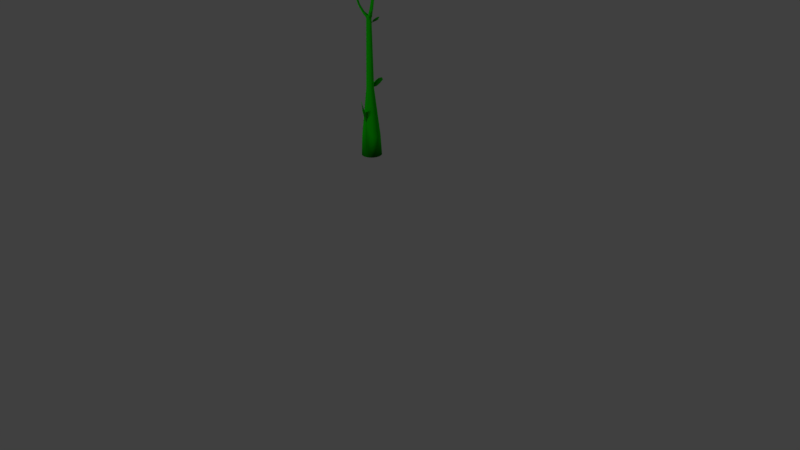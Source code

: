 # Source: plant_pot_w_plant3.blend  (saved by Blender 2.77.0; exported with 4.5.12 LTS)
import bpy
from mathutils import Matrix  # noqa: F401  (used for matrix-valued properties, if any)

bpy.ops.wm.read_factory_settings(use_empty=True)
scene = bpy.context.scene
scene.name = 'Scene'

# ---- collections
col_collection_1 = bpy.data.collections.new('Collection 1'); scene.collection.children.link(col_collection_1)

# ---- materials (node trees are filled in below, after node groups)
mat_material_001 = bpy.data.materials.new('Material.001')
mat_material_001.alpha_threshold = 0.0
mat_material_001.use_transparent_shadow = False
mat_material_001.diffuse_color = (0.001304, 0.1203, 0.0, 1.0)
mat_material_001.specular_color = (0.2185, 1.0, 0.6361)
mat_material_001.roughness = 0.5
mat_material_001.specular_intensity = 0.4087
mat_material = bpy.data.materials.new('Material')
mat_material.alpha_threshold = 0.0
mat_material.use_transparent_shadow = False
mat_material.diffuse_color = (0.001304, 0.1203, 0.0, 1.0)
mat_material.specular_color = (0.2185, 1.0, 0.6361)
mat_material.roughness = 0.5
mat_material.specular_intensity = 0.4087
mat_material_002 = bpy.data.materials.new('Material.002')
mat_material_002.alpha_threshold = 0.0
mat_material_002.use_transparent_shadow = False
mat_material_002.diffuse_color = (0.001304, 0.1203, 0.0, 1.0)
mat_material_002.specular_color = (0.2185, 1.0, 0.6361)
mat_material_002.roughness = 0.5
mat_material_002.specular_intensity = 0.4087
mat_material_003 = bpy.data.materials.new('Material.003')
mat_material_003.alpha_threshold = 0.0
mat_material_003.use_transparent_shadow = False
mat_material_003.diffuse_color = (0.001304, 0.1203, 0.0, 1.0)
mat_material_003.specular_color = (0.2185, 1.0, 0.6361)
mat_material_003.roughness = 0.5
mat_material_003.specular_intensity = 0.4087

# ---- material node trees

# ---- world
world_world = bpy.data.worlds.new('World'); scene.world = world_world
world_world.color = (0.05088, 0.05088, 0.05088)
world_world.use_sun_shadow = False
world_world.sun_shadow_jitter_overblur = 0.0
world_world.cycles.sampling_method = 'MANUAL'

# ---- cameras
cam_camera = bpy.data.cameras.new('Camera')
cam_camera.clip_end = 100.0
cam_camera.lens = 35.0
cam_camera.sensor_width = 32.0
cam_camera.sensor_height = 18.0
cam_camera.ortho_scale = 7.314
cam_camera.dof.focus_distance = 0.0
cam_camera.dof.aperture_fstop = 128.0

# ---- lights
light_hemi = bpy.data.lights.new('Hemi', 'SUN')
light_hemi.transmission_factor = 0.0
light_hemi.angle = 0.1993
light_hemi.energy = 0.75
light_hemi.shadow_buffer_clip_start = 0.5
light_hemi.shadow_soft_size = 0.1
light_hemi.shadow_cascade_max_distance = 1000.0
light_lamp = bpy.data.lights.new('Lamp', 'POINT')
light_lamp.transmission_factor = 0.0
light_lamp.cutoff_distance = 30.0
light_lamp.energy = 284.0
light_lamp.shadow_buffer_clip_start = 1.001
light_lamp.shadow_soft_size = 0.1
light_lamp.shadow_maximum_resolution = 0.006
light_lamp.use_absolute_resolution = True
light_hemi_001 = bpy.data.lights.new('Hemi.001', 'SUN')
light_hemi_001.transmission_factor = 0.0
light_hemi_001.angle = 0.1993
light_hemi_001.energy = 2.75
light_hemi_001.shadow_buffer_clip_start = 0.5
light_hemi_001.shadow_soft_size = 0.1
light_hemi_001.shadow_cascade_max_distance = 1000.0

# ---- meshes
me_cube_002 = bpy.data.meshes.new('Cube.002')
me_cube_002.from_pydata([(-0.4768, -0.9213, -0.6052), (-0.4346, -0.9213, 0.6946), (-0.4768, -0.8659, -0.6052), (-0.4346, -0.8659, 0.6946), (0.431, -0.9213, -0.7315), (0.4653, -0.9213, 0.7314), (0.431, -0.8659, -0.7315), (0.4653, -0.8659, 0.7314), (-0.5798, -0.9213, 0.0), (-0.4346, -0.9038, 0.6946), (-0.5798, -0.8659, 0.0), (-0.4768, -0.9038, -0.6052), (-0.00277, -0.8659, 1.0), (0.558, -0.8659, 0.0), (0.01118, -0.8999, -1.004), (0.4653, -0.9038, 0.7314), (0.558, -0.9213, 0.0), (0.431, -0.9038, -0.7315), (-0.00277, -0.9213, 1.0), (0.01068, -0.9544, -1.004), (-0.00277, -0.9038, 1.0), (0.01118, -0.9391, -1.004), (-0.03252, -1.027, 0.0), (0.558, -0.9038, 0.0), (-0.03252, -0.9744, 0.0), (-0.5798, -0.9038, 0.0), (0.2765, -0.8999, -0.8799), (0.2765, -0.9391, -0.8799), (0.1337, -0.879, -1.005), (0.1086, -0.879, -1.089), (0.1086, -0.9032, -1.089), (0.1337, -0.9032, -1.005), (0.349, -0.8645, -1.28), (0.3122, -0.8422, -1.3), (0.3112, -0.8479, -1.305), (0.348, -0.8701, -1.285), (0.403, -0.8458, -1.327), (0.3767, -0.8112, -1.346), (0.3739, -0.8159, -1.35), (0.4003, -0.8505, -1.331)], [], [(25, 10, 2, 11), (24, 13, 6, 26, 14), (23, 16, 4, 17), (22, 8, 0, 19), (27, 26, 6, 17), (20, 12, 3, 9), (18, 20, 9, 1), (5, 15, 20, 18), (15, 7, 12, 20), (19, 21, 27, 17, 4), (0, 11, 21, 19), (11, 2, 14, 21), (16, 22, 19, 4), (5, 18, 22, 16), (18, 1, 8, 22), (13, 23, 17, 6), (7, 15, 23, 13), (15, 5, 16, 23), (10, 24, 14, 2), (3, 12, 24, 10), (12, 7, 13, 24), (8, 25, 11, 0), (1, 9, 25, 8), (9, 3, 10, 25), (26, 27, 31, 28), (30, 29, 33, 34), (21, 14, 29, 30), (14, 26, 28, 29), (27, 21, 30, 31), (35, 34, 38, 39), (31, 30, 34, 35), (29, 28, 32, 33), (28, 31, 35, 32), (38, 37, 36, 39), (33, 32, 36, 37), (32, 35, 39, 36), (34, 33, 37, 38)])
me_cube_002.polygons.foreach_set('use_smooth', [True] * 37)
me_cube_002.materials.append(mat_material_001)
me_cube_002.use_remesh_preserve_volume = False
me_cube_002.use_remesh_preserve_attributes = False
me_cube_002.use_mirror_vertex_groups = False
me_cube_002.update()
me_cone = bpy.data.meshes.new('Cone')
me_cone.from_pydata([], [], [])
me_cone.use_remesh_preserve_volume = False
me_cone.use_remesh_preserve_attributes = False
me_cone.use_mirror_vertex_groups = False
me_cone.update()
me_cylinder_001 = bpy.data.meshes.new('Cylinder.001')
me_cylinder_001.from_pydata([(-0.005932, -0.06076, 0.1229), (-0.01131, -0.06447, -0.03061), (-0.01709, -0.05884, 0.08784), (-0.02063, -0.06356, -0.03061), (-0.02778, -0.05647, 0.07123), (-0.02959, -0.06084, -0.03061), (-0.03522, -0.05249, 0.06544), (-0.03785, -0.05642, -0.03061), (-0.04175, -0.04714, 0.06492), (-0.04509, -0.05048, -0.03061), (-0.0471, -0.04062, 0.06492), (-0.05103, -0.04324, -0.03061), (-0.05108, -0.03318, 0.06492), (-0.05544, -0.03499, -0.03061), (-0.05353, -0.0251, 0.06492), (-0.05816, -0.02602, -0.03061), (-0.05435, -0.0167, 0.06492), (-0.05908, -0.0167, -0.03061), (-0.05353, -0.008308, 0.06492), (-0.05816, -0.007386, -0.03061), (-0.05108, -0.0002328, 0.06492), (-0.05544, 0.001575, -0.03061), (-0.0471, 0.007209, 0.06492), (-0.05103, 0.009834, -0.03061), (-0.04175, 0.01373, 0.06492), (-0.04509, 0.01707, -0.03061), (-0.03522, 0.01908, 0.06492), (-0.03785, 0.02301, -0.03061), (-0.02778, 0.02306, 0.06492), (-0.02959, 0.02743, -0.03061), (-0.01971, 0.02551, 0.06492), (-0.02063, 0.03015, -0.03061), (-0.01131, 0.02634, 0.06492), (-0.01131, 0.03106, -0.03061), (-0.002911, 0.02551, 0.06492), (-0.001989, 0.03015, -0.03061), (0.005163, 0.02306, 0.06492), (0.006972, 0.02743, -0.03061), (0.01261, 0.01908, 0.06492), (0.01523, 0.02301, -0.03061), (0.01913, 0.01373, 0.06492), (0.02247, 0.01707, -0.03061), (0.02448, 0.007209, 0.06492), (0.02841, 0.009834, -0.03061), (0.02846, -0.0002328, 0.06492), (0.03282, 0.001575, -0.03061), (0.03091, -0.008308, 0.06492), (0.03554, -0.007386, -0.03061), (0.03174, -0.01671, 0.06492), (0.03646, -0.01671, -0.03061), (0.03091, -0.0251, 0.06492), (0.03554, -0.02602, -0.03061), (0.02846, -0.03318, 0.06544), (0.03282, -0.03499, -0.03061), (0.02448, -0.04062, 0.07123), (0.02841, -0.04324, -0.03061), (0.01676, -0.04857, 0.08784), (0.02247, -0.05048, -0.03061), (0.008228, -0.05646, 0.1227), (0.01523, -0.05642, -0.03061), (0.003586, -0.0598, 0.1411), (0.006972, -0.06084, -0.03061), (-0.0003445, -0.06099, 0.1412), (-0.001989, -0.06356, -0.03061), (-0.01131, -0.03478, 0.2912), (-0.01484, -0.03444, 0.2912), (-0.01823, -0.03341, 0.2912), (-0.02135, -0.03174, 0.2912), (-0.02409, -0.02949, 0.2912), (-0.02634, -0.02675, 0.2912), (-0.02801, -0.02362, 0.2912), (-0.02904, -0.02023, 0.2912), (-0.02939, -0.0167, 0.2912), (-0.02904, -0.01318, 0.2912), (-0.02801, -0.009787, 0.2912), (-0.02634, -0.006661, 0.2912), (-0.02409, -0.003922, 0.2912), (-0.02135, -0.001674, 0.2912), (-0.01823, -3.219e-06, 0.2912), (-0.01484, 0.001026, 0.2912), (-0.01131, 0.001373, 0.2912), (-0.007782, 0.001026, 0.2912), (-0.004391, -3.219e-06, 0.2912), (-0.001265, -0.001674, 0.2912), (0.001474, -0.003922, 0.2912), (0.003722, -0.006661, 0.2912), (0.005393, -0.009787, 0.2912), (0.006422, -0.01318, 0.2912), (0.006769, -0.0167, 0.2912), (0.006422, -0.02023, 0.2912), (0.005393, -0.02362, 0.2912), (0.003722, -0.02675, 0.2912), (0.001474, -0.02949, 0.2912), (-0.001265, -0.03174, 0.2912), (-0.004391, -0.03341, 0.2912), (-0.007782, -0.03444, 0.2912), (-0.01047, -0.02445, 0.6024), (-0.01282, -0.02464, 0.6024), (-0.01516, -0.02436, 0.6024), (-0.0174, -0.02363, 0.6024), (-0.01945, -0.02248, 0.6024), (-0.02125, -0.02095, 0.6024), (-0.0227, -0.0191, 0.6024), (-0.02377, -0.017, 0.6024), (-0.02441, -0.01474, 0.6024), (-0.0246, -0.01239, 0.6024), (-0.02432, -0.01005, 0.6024), (-0.02359, -0.007808, 0.6024), (-0.02244, -0.005752, 0.6024), (-0.02091, -0.003961, 0.6024), (-0.01906, -0.002502, 0.6024), (-0.01697, -0.001432, 0.6024), (-0.0147, -0.0007926, 0.6024), (-0.01235, -0.0006075, 0.6024), (-0.01001, -0.000884, 0.6024), (-0.007769, -0.001612, 0.6024), (-0.005713, -0.002763, 0.6024), (-0.003922, -0.004292, 0.6024), (-0.002463, -0.006142, 0.6024), (-0.001393, -0.008241, 0.6024), (-0.0007536, -0.01051, 0.6024), (-0.0005684, -0.01286, 0.6024), (-0.000845, -0.0152, 0.6024), (-0.001573, -0.01744, 0.6024), (-0.002724, -0.01949, 0.6024), (-0.004253, -0.02128, 0.6024), (-0.006103, -0.02274, 0.6024), (-0.008202, -0.02381, 0.6024), (-0.01047, -0.02445, 0.6101), (-0.01282, -0.02464, 0.6101), (-0.01516, -0.02436, 0.6101), (-0.0174, -0.02363, 0.6101), (-0.01945, -0.02248, 0.6101), (-0.02125, -0.02095, 0.6101), (-0.0227, -0.0191, 0.6101), (-0.02377, -0.017, 0.6101), (-0.02441, -0.01474, 0.6101), (-0.0246, -0.01239, 0.6101), (-0.02432, -0.01005, 0.6101), (-0.02359, -0.007808, 0.6101), (-0.02244, -0.005752, 0.6101), (-0.02091, -0.003961, 0.6101), (-0.01906, -0.002502, 0.6101), (-0.01697, -0.001432, 0.6101), (-0.0147, -0.0007926, 0.6101), (-0.01235, -0.0006075, 0.6101), (-0.01001, -0.000884, 0.6101), (-0.007769, -0.001612, 0.6101), (-0.005713, -0.002763, 0.6101), (-0.003922, -0.004292, 0.6101), (-0.002463, -0.006142, 0.6101), (-0.001393, -0.008241, 0.6101), (-0.0007536, -0.01051, 0.6101), (-0.0005684, -0.01286, 0.6101), (-0.000845, -0.0152, 0.6101), (-0.001573, -0.01744, 0.6101), (-0.002724, -0.01949, 0.6101), (-0.004253, -0.02128, 0.6101), (-0.006103, -0.02274, 0.6101), (-0.008202, -0.02381, 0.6101), (-0.01432, -0.02519, 0.6168), (-0.01668, -0.02538, 0.6168), (-0.01903, -0.0251, 0.6168), (-0.02128, -0.02437, 0.6168), (-0.02335, -0.02322, 0.6168), (-0.02515, -0.02168, 0.6168), (-0.02662, -0.01983, 0.6168), (-0.02769, -0.01772, 0.6168), (-0.02834, -0.01544, 0.6168), (-0.02852, -0.01308, 0.6168), (-0.02825, -0.01072, 0.6168), (-0.02751, -0.008473, 0.6168), (-0.02635, -0.006409, 0.6168), (-0.02481, -0.004611, 0.6168), (-0.02295, -0.003147, 0.6168), (-0.01702, -0.001395, 0.6168), (-0.01089, -6.114e-05, 0.6168), (-0.008534, 0.0001256, 0.6168), (-0.006184, -0.0001507, 0.6168), (-0.003932, -0.0008795, 0.6168), (-0.001864, -0.002033, 0.6168), (-6.077e-05, -0.003568, 0.6168), (0.001409, -0.005425, 0.6168), (0.002485, -0.007535, 0.6168), (0.003128, -0.009815, 0.6168), (0.003314, -0.01218, 0.6168), (0.003036, -0.01453, 0.6168), (0.0023, -0.01678, 0.6168), (0.00114, -0.01884, 0.6168), (-0.0003998, -0.02064, 0.6168), (-0.00226, -0.02211, 0.6168), (-0.008227, -0.02387, 0.6168), (-0.021, -0.02651, 0.6212), (-0.02339, -0.02671, 0.6212), (-0.02577, -0.02644, 0.6212), (-0.02806, -0.02571, 0.6212), (-0.03018, -0.02456, 0.6212), (-0.03203, -0.02301, 0.6212), (-0.03353, -0.02113, 0.6212), (-0.03464, -0.019, 0.6213), (-0.03529, -0.01668, 0.6213), (-0.03548, -0.01428, 0.6213), (-0.03519, -0.01189, 0.6212), (-0.03442, -0.00961, 0.6212), (-0.03322, -0.007521, 0.6212), (-0.03164, -0.005706, 0.6212), (-0.02974, -0.004231, 0.6212), (-0.0237, -0.002501, 0.6211), (-0.01484, -0.02513, 0.6211), (-0.003927, -0.01596, 0.6497), (-0.005537, -0.009782, 0.6499), (-0.004399, -0.008072, 0.6498), (-0.002948, -0.006625, 0.6497), (-0.001237, -0.005491, 0.6496), (0.0006679, -0.004711, 0.6496), (0.002696, -0.004314, 0.6496), (0.004771, -0.004316, 0.6497), (0.00681, -0.00472, 0.6497), (0.008733, -0.005512, 0.6497), (0.01047, -0.006661, 0.6498), (0.01197, -0.008123, 0.6498), (0.01317, -0.009845, 0.6499), (0.01399, -0.01177, 0.65), (0.01443, -0.01381, 0.6501), (0.01447, -0.0159, 0.6501), (0.008157, -0.01967, 0.6498), (-0.04035, -0.02583, 0.6348), (-0.04175, -0.02592, 0.6348), (-0.04316, -0.02573, 0.6347), (-0.04454, -0.02528, 0.6347), (-0.04584, -0.02457, 0.6347), (-0.04697, -0.02363, 0.6348), (-0.04791, -0.02249, 0.6348), (-0.04861, -0.0212, 0.6348), (-0.04901, -0.01979, 0.6348), (-0.04911, -0.01833, 0.6348), (-0.04891, -0.01687, 0.6348), (-0.04844, -0.01548, 0.6348), (-0.04771, -0.0142, 0.6348), (-0.04675, -0.01309, 0.6348), (-0.04562, -0.01219, 0.6348), (-0.0418, -0.01111, 0.6346), (-0.03647, -0.02496, 0.6347), (-0.06288, -0.02846, 0.6642), (-0.06384, -0.0285, 0.664), (-0.06487, -0.02835, 0.6639), (-0.06593, -0.028, 0.6639), (-0.06691, -0.02747, 0.6639), (-0.06781, -0.02676, 0.664), (-0.06857, -0.02591, 0.6641), (-0.0691, -0.02492, 0.6641), (-0.06941, -0.02385, 0.6641), (-0.06948, -0.02274, 0.6641), (-0.0693, -0.02163, 0.664), (-0.06891, -0.02057, 0.664), (-0.06834, -0.0196, 0.664), (-0.06763, -0.01875, 0.664), (-0.06678, -0.01807, 0.664), (-0.06387, -0.01723, 0.6638), (-0.05999, -0.02783, 0.6641), (-0.07789, -0.03078, 0.7027), (-0.07876, -0.03082, 0.7025), (-0.07973, -0.03071, 0.7025), (-0.08068, -0.03041, 0.7025), (-0.08159, -0.02994, 0.7026), (-0.08238, -0.02931, 0.7027), (-0.08304, -0.02855, 0.7027), (-0.08355, -0.02769, 0.7028), (-0.08382, -0.02674, 0.7028), (-0.08386, -0.02575, 0.7028), (-0.08371, -0.02477, 0.7027), (-0.08337, -0.02383, 0.7027), (-0.08285, -0.02296, 0.7026), (-0.08217, -0.02221, 0.7026), (-0.08142, -0.0216, 0.7026), (-0.07891, -0.02087, 0.7025), (-0.07547, -0.03026, 0.7028), (-0.08819, -0.03107, 0.7542), (-0.08877, -0.03111, 0.7541), (-0.08935, -0.03104, 0.7541), (-0.08992, -0.03086, 0.7542), (-0.09045, -0.03058, 0.7542), (-0.09093, -0.0302, 0.7543), (-0.09134, -0.02975, 0.7543), (-0.09165, -0.02923, 0.7544), (-0.09184, -0.02867, 0.7545), (-0.09186, -0.02808, 0.7544), (-0.09176, -0.02748, 0.7544), (-0.09154, -0.02692, 0.7543), (-0.09123, -0.0264, 0.7542), (-0.09084, -0.02595, 0.7542), (-0.09037, -0.02558, 0.7542), (-0.08889, -0.02514, 0.7542), (-0.08677, -0.03076, 0.7544), (0.002601, -0.01167, 0.6873), (0.0001003, -0.005924, 0.6877), (0.001093, -0.004433, 0.6878), (0.002374, -0.003164, 0.688), (0.003892, -0.002163, 0.6882), (0.00559, -0.001469, 0.6884), (0.007397, -0.001115, 0.6886), (0.009245, -0.001113, 0.6888), (0.01105, -0.00147, 0.689), (0.01276, -0.00217, 0.689), (0.01429, -0.003186, 0.6891), (0.01561, -0.004476, 0.6891), (0.01666, -0.00599, 0.6891), (0.01741, -0.007673, 0.6891), (0.0178, -0.009467, 0.689), (0.01783, -0.0113, 0.6889), (0.01118, -0.01431, 0.6877), (0.004692, -0.01203, 0.7177), (0.001521, -0.009495, 0.7435), (0.001124, -0.007258, 0.7436), (0.002625, -0.005772, 0.7438), (0.004396, -0.004605, 0.744), (0.006365, -0.003804, 0.7443), (0.008468, -0.003397, 0.7445), (0.01062, -0.003402, 0.7448), (0.01273, -0.00382, 0.745), (0.01472, -0.004639, 0.7451), (0.01651, -0.005827, 0.7452), (0.01803, -0.007338, 0.7452), (0.01924, -0.009112, 0.7452), (0.02009, -0.01108, 0.7452), (0.02056, -0.01318, 0.7452), (0.01888, -0.01482, 0.7445), (0.01255, -0.01444, 0.7181), (0.008888, -0.01805, 0.8228), (0.005812, -0.01637, 0.8229), (0.004999, -0.01515, 0.823), (0.005497, -0.01389, 0.8231), (0.006236, -0.01275, 0.8232), (0.007184, -0.01177, 0.8233), (0.008307, -0.011, 0.8234), (0.009568, -0.01046, 0.8236), (0.01091, -0.01017, 0.8237), (0.01229, -0.01014, 0.8238), (0.01365, -0.01039, 0.8239), (0.01493, -0.01089, 0.8239), (0.01609, -0.01162, 0.8239), (0.01709, -0.01257, 0.8239), (0.01788, -0.01369, 0.8239), (0.01734, -0.01506, 0.8235), (0.01446, -0.01742, 0.8231), (0.01088, -0.01697, 0.8477), (0.009736, -0.01634, 0.8477), (0.009428, -0.01589, 0.8477), (0.009611, -0.01542, 0.8477), (0.009883, -0.01499, 0.8477), (0.01023, -0.01463, 0.8478), (0.01065, -0.01434, 0.8478), (0.01112, -0.01414, 0.8479), (0.01162, -0.01404, 0.8479), (0.01214, -0.01403, 0.848), (0.01265, -0.01412, 0.8481), (0.01313, -0.0143, 0.8481), (0.01356, -0.01458, 0.8482), (0.01394, -0.01493, 0.8482), (0.01423, -0.01535, 0.8482), (0.01403, -0.01585, 0.848), (0.01296, -0.01673, 0.8479), (0.01139, -0.01718, 0.8583), (0.01068, -0.0168, 0.8583), (0.0105, -0.01653, 0.8583), (0.01061, -0.01624, 0.8583), (0.01077, -0.01598, 0.8583), (0.01099, -0.01576, 0.8583), (0.01124, -0.01559, 0.8583), (0.01153, -0.01546, 0.8584), (0.01183, -0.0154, 0.8584), (0.01214, -0.0154, 0.8584), (0.01245, -0.01545, 0.8585), (0.01275, -0.01556, 0.8585), (0.01301, -0.01573, 0.8586), (0.01324, -0.01595, 0.8586), (0.01342, -0.0162, 0.8586), (0.0133, -0.01651, 0.8585), (0.01265, -0.01704, 0.8584), (0.006009, -0.02786, 0.7488), (0.004424, -0.02737, 0.7487), (0.006096, -0.02848, 0.7587), (0.004728, -0.02805, 0.7585), (0.004267, -0.03396, 0.7687), (0.003719, -0.03379, 0.7687), (0.00427, -0.0342, 0.7721), (0.003802, -0.03405, 0.772), (-0.001288, -0.05791, 0.1851), (0.001433, -0.05709, 0.1851), (0.004357, -0.06329, 0.1507), (0.0008869, -0.06434, 0.1507), (0.0003952, -0.06412, 0.1923), (0.002695, -0.06344, 0.1923), (0.007885, -0.08342, 0.2038), (0.006561, -0.08378, 0.204), (0.006113, -0.07649, 0.2161), (0.007062, -0.07624, 0.2161), (0.008825, -0.08396, 0.2139), (0.007814, -0.08422, 0.2138), (0.007508, -0.07867, 0.218), (0.008226, -0.07849, 0.218), (0.01074, -0.08513, 0.217), (0.009703, -0.08539, 0.2171), (0.009388, -0.07984, 0.2185), (0.01013, -0.07966, 0.2185), (0.009715, -0.0919, 0.2525), (0.009495, -0.09195, 0.2525), (0.009429, -0.09078, 0.2528), (0.009585, -0.09074, 0.2528)], [], [(0, 1, 3, 2), (2, 3, 5, 4), (4, 5, 7, 6), (6, 7, 9, 8), (8, 9, 11, 10), (10, 11, 13, 12), (12, 13, 15, 14), (14, 15, 17, 16), (16, 17, 19, 18), (18, 19, 21, 20), (20, 21, 23, 22), (22, 23, 25, 24), (24, 25, 27, 26), (26, 27, 29, 28), (28, 29, 31, 30), (30, 31, 33, 32), (32, 33, 35, 34), (34, 35, 37, 36), (36, 37, 39, 38), (38, 39, 41, 40), (40, 41, 43, 42), (42, 43, 45, 44), (44, 45, 47, 46), (46, 47, 49, 48), (48, 49, 51, 50), (50, 51, 53, 52), (52, 53, 55, 54), (54, 55, 57, 56), (56, 57, 59, 58), (58, 59, 61, 60), (3, 1, 63, 61, 59, 57, 55, 53, 51, 49, 47, 45, 43, 41, 39, 37, 35, 33, 31, 29, 27, 25, 23, 21, 19, 17, 15, 13, 11, 9, 7, 5), (60, 61, 63, 62), (62, 63, 1, 0), (44, 46, 87, 86), (89, 90, 122, 121), (0, 2, 65, 64), (62, 0, 64, 95, 387), (18, 20, 74, 73), (36, 38, 83, 82), (54, 56, 92, 91), (10, 12, 70, 69), (28, 30, 79, 78), (46, 48, 88, 87), (2, 4, 66, 65), (20, 22, 75, 74), (38, 40, 84, 83), (56, 58, 93, 92), (12, 14, 71, 70), (30, 32, 80, 79), (48, 50, 89, 88), (4, 6, 67, 66), (22, 24, 76, 75), (40, 42, 85, 84), (58, 60, 388, 94, 93), (14, 16, 72, 71), (32, 34, 81, 80), (50, 52, 90, 89), (6, 8, 68, 67), (24, 26, 77, 76), (42, 44, 86, 85), (388, 387, 95, 94), (16, 18, 73, 72), (34, 36, 82, 81), (52, 54, 91, 90), (8, 10, 69, 68), (26, 28, 78, 77), (97, 98, 130, 129), (76, 77, 109, 108), (90, 91, 123, 122), (77, 78, 110, 109), (64, 65, 97, 96), (91, 92, 124, 123), (78, 79, 111, 110), (65, 66, 98, 97), (92, 93, 125, 124), (79, 80, 112, 111), (66, 67, 99, 98), (93, 94, 126, 125), (80, 81, 113, 112), (67, 68, 100, 99), (94, 95, 127, 126), (81, 82, 114, 113), (68, 69, 101, 100), (95, 64, 96, 127), (82, 83, 115, 114), (69, 70, 102, 101), (83, 84, 116, 115), (70, 71, 103, 102), (84, 85, 117, 116), (71, 72, 104, 103), (85, 86, 118, 117), (72, 73, 105, 104), (86, 87, 119, 118), (73, 74, 106, 105), (87, 88, 120, 119), (74, 75, 107, 106), (88, 89, 121, 120), (75, 76, 108, 107), (150, 151, 183, 182), (124, 125, 157, 156), (111, 112, 144, 143), (98, 99, 131, 130), (125, 126, 158, 157), (112, 113, 145, 144), (99, 100, 132, 131), (126, 127, 159, 158), (113, 114, 146, 145), (100, 101, 133, 132), (127, 96, 128, 159), (114, 115, 147, 146), (101, 102, 134, 133), (115, 116, 148, 147), (102, 103, 135, 134), (116, 117, 149, 148), (103, 104, 136, 135), (117, 118, 150, 149), (104, 105, 137, 136), (118, 119, 151, 150), (105, 106, 138, 137), (119, 120, 152, 151), (106, 107, 139, 138), (120, 121, 153, 152), (107, 108, 140, 139), (121, 122, 154, 153), (108, 109, 141, 140), (122, 123, 155, 154), (109, 110, 142, 141), (96, 97, 129, 128), (123, 124, 156, 155), (110, 111, 143, 142), (136, 137, 169, 168), (164, 165, 197, 196), (179, 180, 214, 213), (137, 138, 170, 169), (151, 152, 184, 183), (138, 139, 171, 170), (152, 153, 185, 184), (139, 140, 172, 171), (153, 154, 186, 185), (140, 141, 173, 172), (154, 155, 187, 186), (141, 142, 174, 173), (128, 129, 161, 160), (155, 156, 188, 187), (142, 143, 175, 174), (129, 130, 162, 161), (156, 157, 189, 188), (143, 144, 176, 175), (130, 131, 163, 162), (157, 158, 190, 189), (144, 145, 177, 176), (131, 132, 164, 163), (158, 159, 191, 190), (145, 146, 178, 177), (132, 133, 165, 164), (159, 128, 160, 191), (146, 147, 179, 178), (133, 134, 166, 165), (147, 148, 180, 179), (134, 135, 167, 166), (148, 149, 181, 180), (135, 136, 168, 167), (149, 150, 182, 181), (206, 207, 241, 240), (172, 173, 205, 204), (165, 166, 198, 197), (173, 174, 206, 205), (166, 167, 199, 198), (174, 175, 207, 206), (167, 168, 200, 199), (160, 161, 193, 192), (168, 169, 201, 200), (161, 162, 194, 193), (191, 160, 192, 208), (169, 170, 202, 201), (162, 163, 195, 194), (175, 191, 208, 207), (170, 171, 203, 202), (163, 164, 196, 195), (171, 172, 204, 203), (219, 220, 305, 304), (187, 188, 222, 221), (180, 181, 215, 214), (188, 189, 223, 222), (181, 182, 216, 215), (189, 190, 224, 223), (182, 183, 217, 216), (175, 176, 210, 209), (190, 191, 225, 224), (183, 184, 218, 217), (176, 177, 211, 210), (184, 185, 219, 218), (177, 178, 212, 211), (191, 175, 209, 225), (185, 186, 220, 219), (178, 179, 213, 212), (186, 187, 221, 220), (239, 240, 257, 256), (199, 200, 234, 233), (192, 193, 227, 226), (208, 192, 226, 242), (200, 201, 235, 234), (193, 194, 228, 227), (207, 208, 242, 241), (201, 202, 236, 235), (194, 195, 229, 228), (202, 203, 237, 236), (195, 196, 230, 229), (203, 204, 238, 237), (196, 197, 231, 230), (204, 205, 239, 238), (197, 198, 232, 231), (205, 206, 240, 239), (198, 199, 233, 232), (244, 245, 262, 261), (232, 233, 250, 249), (240, 241, 258, 257), (233, 234, 251, 250), (226, 227, 244, 243), (242, 226, 243, 259), (234, 235, 252, 251), (227, 228, 245, 244), (241, 242, 259, 258), (235, 236, 253, 252), (228, 229, 246, 245), (236, 237, 254, 253), (229, 230, 247, 246), (237, 238, 255, 254), (230, 231, 248, 247), (238, 239, 256, 255), (231, 232, 249, 248), (264, 265, 282, 281), (258, 259, 276, 275), (252, 253, 270, 269), (245, 246, 263, 262), (253, 254, 271, 270), (246, 247, 264, 263), (254, 255, 272, 271), (247, 248, 265, 264), (255, 256, 273, 272), (248, 249, 266, 265), (256, 257, 274, 273), (249, 250, 267, 266), (257, 258, 275, 274), (250, 251, 268, 267), (243, 244, 261, 260), (259, 243, 260, 276), (251, 252, 269, 268), (277, 278, 279, 280, 281, 282, 283, 284, 285, 286, 287, 288, 289, 290, 291, 292, 293), (272, 273, 290, 289), (265, 266, 283, 282), (273, 274, 291, 290), (266, 267, 284, 283), (274, 275, 292, 291), (267, 268, 285, 284), (260, 261, 278, 277), (276, 260, 277, 293), (268, 269, 286, 285), (261, 262, 279, 278), (275, 276, 293, 292), (269, 270, 287, 286), (262, 263, 280, 279), (270, 271, 288, 287), (263, 264, 281, 280), (271, 272, 289, 288), (304, 305, 322, 321), (212, 213, 298, 297), (220, 221, 306, 305), (213, 214, 299, 298), (221, 222, 307, 306), (214, 215, 300, 299), (222, 223, 308, 307), (215, 216, 301, 300), (223, 224, 309, 308), (216, 217, 302, 301), (209, 210, 295, 294), (224, 225, 310, 309), (217, 218, 303, 302), (210, 211, 296, 295), (225, 209, 294, 310), (218, 219, 304, 303), (211, 212, 297, 296), (324, 325, 342, 341), (297, 298, 315, 314), (305, 306, 323, 322), (298, 299, 316, 315), (306, 307, 324, 323), (299, 300, 317, 316), (307, 308, 325, 324), (300, 301, 318, 317), (308, 309, 326, 325), (301, 302, 319, 318), (294, 295, 312, 311), (309, 310, 327, 326), (302, 303, 320, 319), (295, 296, 313, 312), (310, 294, 380, 379), (303, 304, 321, 320), (296, 297, 314, 313), (329, 330, 347, 346), (317, 318, 335, 334), (325, 326, 343, 342), (318, 319, 336, 335), (311, 312, 329, 328), (326, 327, 344, 343), (319, 320, 337, 336), (312, 313, 330, 329), (327, 311, 328, 344), (320, 321, 338, 337), (313, 314, 331, 330), (321, 322, 339, 338), (314, 315, 332, 331), (322, 323, 340, 339), (315, 316, 333, 332), (323, 324, 341, 340), (316, 317, 334, 333), (349, 350, 367, 366), (344, 328, 345, 361), (337, 338, 355, 354), (330, 331, 348, 347), (338, 339, 356, 355), (331, 332, 349, 348), (339, 340, 357, 356), (332, 333, 350, 349), (340, 341, 358, 357), (333, 334, 351, 350), (341, 342, 359, 358), (334, 335, 352, 351), (342, 343, 360, 359), (335, 336, 353, 352), (328, 329, 346, 345), (343, 344, 361, 360), (336, 337, 354, 353), (378, 362, 363, 364, 365, 366, 367, 368, 369, 370, 371, 372, 373, 374, 375, 376, 377), (357, 358, 375, 374), (350, 351, 368, 367), (358, 359, 376, 375), (351, 352, 369, 368), (359, 360, 377, 376), (352, 353, 370, 369), (345, 346, 363, 362), (360, 361, 378, 377), (353, 354, 371, 370), (346, 347, 364, 363), (361, 345, 362, 378), (354, 355, 372, 371), (347, 348, 365, 364), (355, 356, 373, 372), (348, 349, 366, 365), (356, 357, 374, 373), (379, 380, 384, 383), (327, 310, 379, 381), (311, 327, 381, 382), (294, 311, 382, 380), (383, 384, 386, 385), (381, 379, 383, 385), (382, 381, 385, 386), (380, 382, 386, 384), (388, 60, 389, 392), (389, 390, 394, 393), (60, 62, 390, 389), (387, 388, 392, 391), (62, 387, 391, 390), (395, 396, 400, 399), (391, 392, 396, 395), (390, 391, 395, 394), (392, 389, 393, 396), (400, 397, 401, 404), (394, 395, 399, 398), (396, 393, 397, 400), (393, 394, 398, 397), (403, 404, 408, 407), (397, 398, 402, 401), (399, 400, 404, 403), (398, 399, 403, 402), (405, 406, 407, 408), (402, 403, 407, 406), (404, 401, 405, 408), (401, 402, 406, 405)])
me_cylinder_001.polygons.foreach_set('use_smooth', [True] * 379)
me_cylinder_001.materials.append(mat_material)
me_cylinder_001.use_remesh_preserve_volume = False
me_cylinder_001.use_remesh_preserve_attributes = False
me_cylinder_001.use_mirror_vertex_groups = False
me_cylinder_001.update()
me_cube = bpy.data.meshes.new('Cube')
me_cube.from_pydata([(13.78, -0.133, -0.3442), (6.522, -0.9934, 0.7315), (6.522, 1.401, -1.089), (4.724, 1.071, -0.1203), (14.55, -0.133, -0.3442), (8.63, -0.9934, 0.7315), (8.63, 1.401, -1.089), (6.609, 1.071, -0.1203)], [], [(1, 3, 2, 0), (3, 7, 6, 2), (7, 5, 4, 6), (5, 1, 0, 4), (0, 2, 6, 4), (5, 7, 3, 1)])
me_cube.materials.append(mat_material)
me_cube.use_remesh_preserve_volume = False
me_cube.use_remesh_preserve_attributes = False
me_cube.use_mirror_vertex_groups = False
me_cube.update()
me_cube_001 = bpy.data.meshes.new('Cube.001')
me_cube_001.from_pydata([(-1.437, -0.1521, -0.2194), (6.522, -0.9934, 0.7315), (6.522, 1.401, -1.089), (14.01, 0.3049, 0.1347), (-1.025, -0.1521, -0.2194), (8.63, -0.9934, 0.7315), (8.63, 1.401, -1.089), (14.79, 0.3049, 0.1347), (-1.231, -0.1521, -0.2194)], [], [(1, 3, 2, 0), (3, 7, 6, 2), (7, 5, 4, 6), (5, 1, 0, 8, 4), (0, 2, 6, 4, 8), (5, 7, 3, 1)])
me_cube_001.materials.append(mat_material_001)
me_cube_001.use_remesh_preserve_volume = False
me_cube_001.use_remesh_preserve_attributes = False
me_cube_001.use_mirror_vertex_groups = False
me_cube_001.update()
me_cube_003 = bpy.data.meshes.new('Cube.003')
me_cube_003.from_pydata([(-0.4768, -0.9213, -0.6052), (-0.4346, -0.9213, 0.6946), (-0.4768, -0.8659, -0.6052), (-0.4346, -0.8659, 0.6946), (0.431, -0.9213, -0.7315), (0.4653, -0.9213, 0.7314), (0.431, -0.8659, -0.7315), (0.4653, -0.8659, 0.7314), (-0.5798, -0.9213, 0.0), (-0.4346, -0.9038, 0.6946), (-0.5798, -0.8659, 0.0), (-0.4768, -0.9038, -0.6052), (-0.00277, -0.8659, 1.0), (0.558, -0.8659, 0.0), (0.01118, -0.8999, -1.004), (0.4653, -0.9038, 0.7314), (0.558, -0.9213, 0.0), (0.431, -0.9038, -0.7315), (-0.00277, -0.9213, 1.0), (0.01068, -0.9544, -1.004), (-0.00277, -0.9038, 1.0), (0.01118, -0.9391, -1.004), (-0.03252, -1.027, 0.0), (0.558, -0.9038, 0.0), (-0.03252, -0.9744, 0.0), (-0.5798, -0.9038, 0.0), (0.2765, -0.8999, -0.8799), (0.2765, -0.9391, -0.8799), (0.1337, -0.879, -1.005), (0.1086, -0.879, -1.089), (0.1086, -0.9032, -1.089), (0.1337, -0.9032, -1.005), (0.349, -0.8645, -1.28), (0.3122, -0.8422, -1.3), (0.3112, -0.8479, -1.305), (0.348, -0.8701, -1.285), (0.403, -0.8458, -1.327), (0.3767, -0.8112, -1.346), (0.3739, -0.8159, -1.35), (0.4003, -0.8505, -1.331)], [], [(25, 10, 2, 11), (24, 13, 6, 26, 14), (23, 16, 4, 17), (22, 8, 0, 19), (27, 26, 6, 17), (20, 12, 3, 9), (18, 20, 9, 1), (5, 15, 20, 18), (15, 7, 12, 20), (19, 21, 27, 17, 4), (0, 11, 21, 19), (11, 2, 14, 21), (16, 22, 19, 4), (5, 18, 22, 16), (18, 1, 8, 22), (13, 23, 17, 6), (7, 15, 23, 13), (15, 5, 16, 23), (10, 24, 14, 2), (3, 12, 24, 10), (12, 7, 13, 24), (8, 25, 11, 0), (1, 9, 25, 8), (9, 3, 10, 25), (26, 27, 31, 28), (30, 29, 33, 34), (21, 14, 29, 30), (14, 26, 28, 29), (27, 21, 30, 31), (35, 34, 38, 39), (31, 30, 34, 35), (29, 28, 32, 33), (28, 31, 35, 32), (38, 37, 36, 39), (33, 32, 36, 37), (32, 35, 39, 36), (34, 33, 37, 38)])
me_cube_003.polygons.foreach_set('use_smooth', [True] * 37)
me_cube_003.materials.append(mat_material_002)
me_cube_003.use_remesh_preserve_volume = False
me_cube_003.use_remesh_preserve_attributes = False
me_cube_003.use_mirror_vertex_groups = False
me_cube_003.update()
me_cube_004 = bpy.data.meshes.new('Cube.004')
me_cube_004.from_pydata([(-0.4768, -0.9213, -0.6052), (-0.4346, -0.9213, 0.6946), (-0.4768, -0.8659, -0.6052), (-0.4346, -0.8659, 0.6946), (0.431, -0.9213, -0.7315), (0.4653, -0.9213, 0.7314), (0.431, -0.8659, -0.7315), (0.4653, -0.8659, 0.7314), (-0.5798, -0.9213, 0.0), (-0.4346, -0.9038, 0.6946), (-0.5798, -0.8659, 0.0), (-0.4768, -0.9038, -0.6052), (-0.00277, -0.8659, 1.0), (0.558, -0.8659, 0.0), (0.01118, -0.8999, -1.004), (0.4653, -0.9038, 0.7314), (0.558, -0.9213, 0.0), (0.431, -0.9038, -0.7315), (-0.00277, -0.9213, 1.0), (0.01068, -0.9544, -1.004), (-0.00277, -0.9038, 1.0), (0.01118, -0.9391, -1.004), (-0.03252, -1.027, 0.0), (0.558, -0.9038, 0.0), (-0.03252, -0.9744, 0.0), (-0.5798, -0.9038, 0.0), (0.2765, -0.8999, -0.8799), (0.2765, -0.9391, -0.8799), (0.1337, -0.879, -1.005), (0.1086, -0.879, -1.089), (0.1086, -0.9032, -1.089), (0.1337, -0.9032, -1.005), (0.349, -0.8645, -1.28), (0.3122, -0.8422, -1.3), (0.3112, -0.8479, -1.305), (0.348, -0.8701, -1.285), (0.403, -0.8458, -1.327), (0.3767, -0.8112, -1.346), (0.3739, -0.8159, -1.35), (0.4003, -0.8505, -1.331)], [], [(25, 10, 2, 11), (24, 13, 6, 26, 14), (23, 16, 4, 17), (22, 8, 0, 19), (27, 26, 6, 17), (20, 12, 3, 9), (18, 20, 9, 1), (5, 15, 20, 18), (15, 7, 12, 20), (19, 21, 27, 17, 4), (0, 11, 21, 19), (11, 2, 14, 21), (16, 22, 19, 4), (5, 18, 22, 16), (18, 1, 8, 22), (13, 23, 17, 6), (7, 15, 23, 13), (15, 5, 16, 23), (10, 24, 14, 2), (3, 12, 24, 10), (12, 7, 13, 24), (8, 25, 11, 0), (1, 9, 25, 8), (9, 3, 10, 25), (26, 27, 31, 28), (30, 29, 33, 34), (21, 14, 29, 30), (14, 26, 28, 29), (27, 21, 30, 31), (35, 34, 38, 39), (31, 30, 34, 35), (29, 28, 32, 33), (28, 31, 35, 32), (38, 37, 36, 39), (33, 32, 36, 37), (32, 35, 39, 36), (34, 33, 37, 38)])
me_cube_004.polygons.foreach_set('use_smooth', [True] * 37)
me_cube_004.materials.append(mat_material_003)
me_cube_004.use_remesh_preserve_volume = False
me_cube_004.use_remesh_preserve_attributes = False
me_cube_004.use_mirror_vertex_groups = False
me_cube_004.update()
arm_armature = bpy.data.armatures.new('Armature')  # bones are not reproduced

# ---- objects
ob_cube = bpy.data.objects.new('Cube', me_cube_002)
ob_cone = bpy.data.objects.new('Cone', me_cone)
ob_hemi = bpy.data.objects.new('Hemi', light_hemi)
ob_armature = bpy.data.objects.new('Armature', arm_armature)
ob_stem = bpy.data.objects.new('stem', me_cylinder_001)
ob_leaf_001 = bpy.data.objects.new('leaf.001', me_cube)
ob_leaf = bpy.data.objects.new('leaf', me_cube_001)
ob_lamp = bpy.data.objects.new('Lamp', light_lamp)
ob_camera = bpy.data.objects.new('Camera', cam_camera)
ob_hemi_001 = bpy.data.objects.new('Hemi.001', light_hemi_001)
ob_cube_001 = bpy.data.objects.new('Cube.001', me_cube_003)
ob_cube_002 = bpy.data.objects.new('Cube.002', me_cube_004)

# ---- transforms, parenting, visibility, modifiers, constraints
ob_cube.location = (-0.02638, 0.1939, 2.182)
ob_cube.rotation_euler = (5.236, -0.0, 0.0)
ob_cube.scale = (0.08271, 0.08271, 0.08271)
ob_cube.lineart.crease_threshold = 0.0
ob_cone.location = (0.5856, 0.4457, 3.28)
ob_cone.lineart.crease_threshold = 0.0
ob_hemi.location = (-0.322, 2.549, 1.789)
ob_hemi.rotation_euler = (-1.259, -0.0, 0.0)
ob_hemi.lineart.crease_threshold = 0.0
ob_armature.location = (-0.01433, 0.03383, 2.822)
ob_armature.scale = (0.2, 0.2, 0.2)
ob_armature.show_in_front = True
ob_armature.lineart.crease_threshold = 0.0
ob_stem.location = (0.01896, 0.06806, 1.452)
ob_stem.scale = (2.579, 2.579, 2.579)
ob_stem.lineart.crease_threshold = 0.0
_m = ob_stem.modifiers.new('Armature', 'ARMATURE')
ob_leaf_001.parent = ob_stem
ob_leaf_001.matrix_parent_inverse = Matrix(((0.3878, 0.0, 0.0, -0.007353), (0.0, 0.3878, 0.0, -0.02639), (0.0, 0.0, 0.3878, -0.5629), (0.0, 0.0, 0.0, 1.0)))
ob_leaf_001.location = (0.1105, 0.03517, 3.471)
ob_leaf_001.rotation_euler = (-0.611, 0.5759, -0.06091)
ob_leaf_001.scale = (0.004049, -0.06984, -0.1395)
ob_leaf_001.lineart.crease_threshold = 0.0
ob_leaf.parent = ob_stem
ob_leaf.matrix_parent_inverse = Matrix(((0.3878, 0.0, 0.0, -0.007353), (0.0, 0.3878, 0.0, -0.02639), (0.0, 0.0, 0.3878, -0.5629), (0.0, 0.0, 0.0, 1.0)))
ob_leaf.location = (-0.1688, 0.0455, 3.339)
ob_leaf.rotation_euler = (-0.611, 0.5759, 1.51)
ob_leaf.scale = (0.004081, -0.07039, -0.1406)
ob_leaf.lineart.crease_threshold = 0.0
ob_lamp.location = (4.076, 1.005, 5.03)
ob_lamp.rotation_euler = (0.09133, -1.038, 8.464)
ob_lamp.lock_rotations_4d = False
ob_lamp.empty_display_type = 'ARROWS'
ob_lamp.color = (0.0, 0.0, 0.0, 0.0)
ob_lamp.lineart.crease_threshold = 0.0
ob_camera.location = (7.481, -6.508, 5.344)
ob_camera.rotation_euler = (1.109, 0.01082, 0.8149)
ob_camera.lock_rotations_4d = False
ob_camera.empty_display_type = 'ARROWS'
ob_camera.color = (0.0, 0.0, 0.0, 0.0)
ob_camera.display_type = 'WIRE'
ob_camera.lineart.crease_threshold = 0.0
ob_hemi_001.location = (-0.322, -2.637, 1.364)
ob_hemi_001.rotation_euler = (0.9587, -0.0, 0.0)
ob_hemi_001.lineart.crease_threshold = 0.0
ob_cube_001.location = (0.01516, 0.1426, 2.96)
ob_cube_001.rotation_euler = (5.236, -0.0, -0.3569)
ob_cube_001.scale = (0.05119, 0.05119, 0.05119)
ob_cube_001.lineart.crease_threshold = 0.0
ob_cube_002.location = (0.07665, 0.07346, 2.964)
ob_cube_002.rotation_euler = (5.236, -0.0, -1.598)
ob_cube_002.scale = (0.05119, 0.05119, 0.05119)
ob_cube_002.lineart.crease_threshold = 0.0

# ---- collection membership
col_collection_1.objects.link(ob_cube)
col_collection_1.objects.link(ob_cone)
col_collection_1.objects.link(ob_hemi)
col_collection_1.objects.link(ob_armature)
col_collection_1.objects.link(ob_stem)
col_collection_1.objects.link(ob_leaf_001)
col_collection_1.objects.link(ob_leaf)
col_collection_1.objects.link(ob_lamp)
col_collection_1.objects.link(ob_camera)
col_collection_1.objects.link(ob_hemi_001)
col_collection_1.objects.link(ob_cube_001)
col_collection_1.objects.link(ob_cube_002)

# ---- scene / render settings (as saved in the file)
scene.camera = ob_camera
scene.frame_start = 1; scene.frame_end = 250; scene.frame_set(178)
scene.render.engine = 'BLENDER_EEVEE_NEXT'
scene.render.resolution_percentage = 50
scene.render.dither_intensity = 0.0
scene.cycles.use_denoising = False
scene.cycles.samples = 128
scene.cycles.sampling_pattern = 'TABULATED_SOBOL'
scene.cycles.light_sampling_threshold = 0.0
scene.cycles.use_adaptive_sampling = False
scene.cycles.use_light_tree = False
scene.cycles.blur_glossy = 0.0
scene.cycles.sample_clamp_indirect = 0.0
scene.view_settings.view_transform = 'Standard'
bpy.context.view_layer.update()
